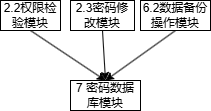

The diagram above was exported from draw.io. Its source (the exported page's mxGraphModel, read from the mxfile embedded in the PNG):
<mxGraphModel dx="525" dy="249" grid="1" gridSize="10" guides="1" tooltips="1" connect="1" arrows="1" fold="1" page="1" pageScale="1" pageWidth="827" pageHeight="1169" math="0" shadow="0">
  <root>
    <mxCell id="0" />
    <mxCell id="1" parent="0" />
    <mxCell id="bEC9TJyyZ6nlvgC_2_Gr-51" style="rounded=0;orthogonalLoop=1;jettySize=auto;html=1;exitX=0.5;exitY=1;exitDx=0;exitDy=0;entryX=0.5;entryY=0;entryDx=0;entryDy=0;" edge="1" parent="1" source="bEC9TJyyZ6nlvgC_2_Gr-52" target="bEC9TJyyZ6nlvgC_2_Gr-55">
      <mxGeometry relative="1" as="geometry" />
    </mxCell>
    <mxCell id="bEC9TJyyZ6nlvgC_2_Gr-52" value="2.2权限检验模块" style="rounded=0;whiteSpace=wrap;html=1;" vertex="1" parent="1">
      <mxGeometry x="300" y="720" width="60" height="30" as="geometry" />
    </mxCell>
    <mxCell id="bEC9TJyyZ6nlvgC_2_Gr-53" style="rounded=0;orthogonalLoop=1;jettySize=auto;html=1;exitX=0.5;exitY=1;exitDx=0;exitDy=0;entryX=0.5;entryY=0;entryDx=0;entryDy=0;" edge="1" parent="1" source="bEC9TJyyZ6nlvgC_2_Gr-54" target="bEC9TJyyZ6nlvgC_2_Gr-55">
      <mxGeometry relative="1" as="geometry" />
    </mxCell>
    <mxCell id="bEC9TJyyZ6nlvgC_2_Gr-54" value="2.3密码修改模块" style="rounded=0;whiteSpace=wrap;html=1;" vertex="1" parent="1">
      <mxGeometry x="370" y="720" width="64" height="30" as="geometry" />
    </mxCell>
    <mxCell id="bEC9TJyyZ6nlvgC_2_Gr-55" value="7 密码数据库模块" style="rounded=0;whiteSpace=wrap;html=1;" vertex="1" parent="1">
      <mxGeometry x="370" y="800" width="70" height="30" as="geometry" />
    </mxCell>
    <mxCell id="bEC9TJyyZ6nlvgC_2_Gr-75" style="rounded=0;orthogonalLoop=1;jettySize=auto;html=1;exitX=0.5;exitY=1;exitDx=0;exitDy=0;entryX=0.5;entryY=0;entryDx=0;entryDy=0;" edge="1" parent="1" source="bEC9TJyyZ6nlvgC_2_Gr-76" target="bEC9TJyyZ6nlvgC_2_Gr-55">
      <mxGeometry relative="1" as="geometry" />
    </mxCell>
    <mxCell id="bEC9TJyyZ6nlvgC_2_Gr-76" value="6.2数据备份操作模块" style="rounded=0;whiteSpace=wrap;html=1;" vertex="1" parent="1">
      <mxGeometry x="440" y="720" width="70" height="30" as="geometry" />
    </mxCell>
  </root>
</mxGraphModel>